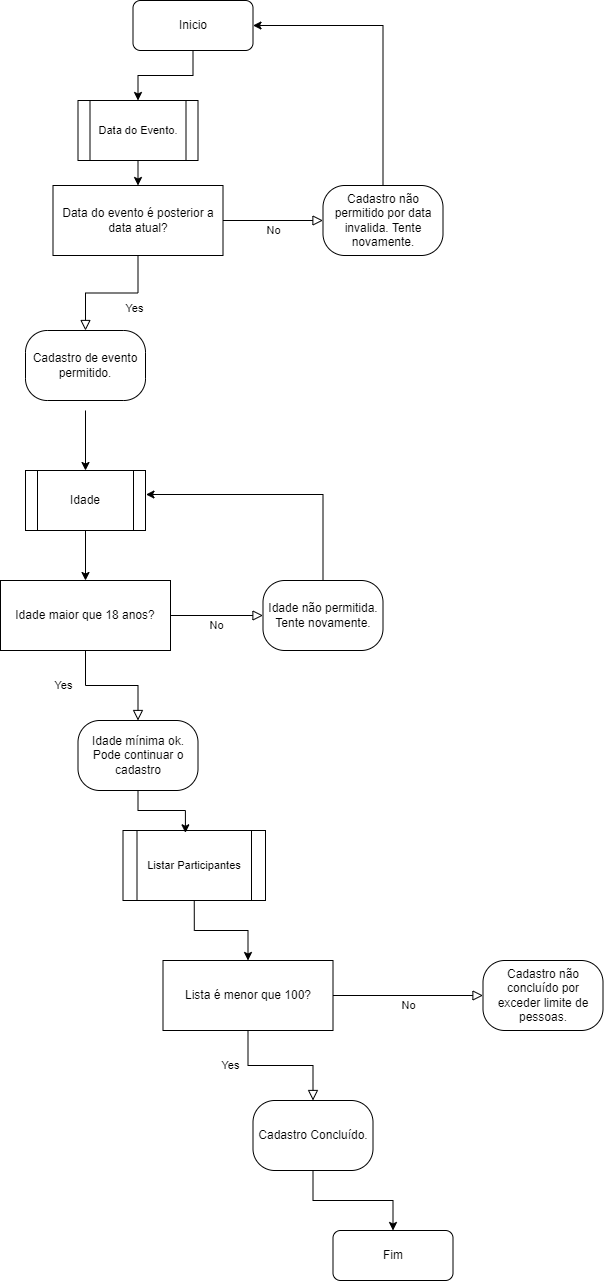

The diagram above was exported from draw.io. Its source (the exported page's mxGraphModel, read from the mxfile embedded in the PNG):
<mxGraphModel dx="868" dy="450" grid="1" gridSize="10" guides="1" tooltips="1" connect="1" arrows="1" fold="1" page="1" pageScale="1" pageWidth="827" pageHeight="1169" math="0" shadow="0">
  <root>
    <mxCell id="0" />
    <mxCell id="1" parent="0" />
    <mxCell id="iU7r06by8EFPNfvVYFzs-1" style="edgeStyle=orthogonalEdgeStyle;rounded=0;orthogonalLoop=1;jettySize=auto;html=1;exitX=0.5;exitY=1;exitDx=0;exitDy=0;fontSize=11;" edge="1" parent="1" source="iU7r06by8EFPNfvVYFzs-2" target="iU7r06by8EFPNfvVYFzs-11">
      <mxGeometry relative="1" as="geometry" />
    </mxCell>
    <mxCell id="iU7r06by8EFPNfvVYFzs-2" value="Inicio" style="rounded=1;whiteSpace=wrap;html=1;fontSize=12;glass=0;strokeWidth=1;shadow=0;" vertex="1" parent="1">
      <mxGeometry x="192.5" y="40" width="120" height="50" as="geometry" />
    </mxCell>
    <mxCell id="iU7r06by8EFPNfvVYFzs-3" value="Yes" style="rounded=0;html=1;jettySize=auto;orthogonalLoop=1;fontSize=11;endArrow=block;endFill=0;endSize=8;strokeWidth=1;shadow=0;labelBackgroundColor=none;edgeStyle=orthogonalEdgeStyle;" edge="1" parent="1" source="iU7r06by8EFPNfvVYFzs-7">
      <mxGeometry x="-0.3548" y="15" relative="1" as="geometry">
        <mxPoint as="offset" />
        <mxPoint x="262.5" y="440" as="sourcePoint" />
        <mxPoint x="145" y="370" as="targetPoint" />
      </mxGeometry>
    </mxCell>
    <mxCell id="iU7r06by8EFPNfvVYFzs-4" style="edgeStyle=orthogonalEdgeStyle;rounded=0;orthogonalLoop=1;jettySize=auto;html=1;exitX=0.5;exitY=0;exitDx=0;exitDy=0;fontSize=11;entryX=1;entryY=0.5;entryDx=0;entryDy=0;" edge="1" parent="1" source="iU7r06by8EFPNfvVYFzs-5" target="iU7r06by8EFPNfvVYFzs-2">
      <mxGeometry relative="1" as="geometry">
        <mxPoint x="442.5" y="60" as="targetPoint" />
      </mxGeometry>
    </mxCell>
    <mxCell id="iU7r06by8EFPNfvVYFzs-5" value="Cadastro não permitido por data invalida. Tente novamente." style="rounded=1;whiteSpace=wrap;html=1;fontSize=12;glass=0;strokeWidth=1;shadow=0;arcSize=31;" vertex="1" parent="1">
      <mxGeometry x="382.5" y="225" width="120" height="70" as="geometry" />
    </mxCell>
    <mxCell id="iU7r06by8EFPNfvVYFzs-6" style="edgeStyle=orthogonalEdgeStyle;rounded=0;orthogonalLoop=1;jettySize=auto;html=1;exitX=0.5;exitY=1;exitDx=0;exitDy=0;entryX=0.5;entryY=0;entryDx=0;entryDy=0;fontSize=11;" edge="1" parent="1" target="iU7r06by8EFPNfvVYFzs-14">
      <mxGeometry relative="1" as="geometry">
        <mxPoint x="145" y="450" as="sourcePoint" />
      </mxGeometry>
    </mxCell>
    <mxCell id="iU7r06by8EFPNfvVYFzs-7" value="Data do evento é posterior a data atual?" style="shape=parallelogram;perimeter=parallelogramPerimeter;whiteSpace=wrap;html=1;fixedSize=1;size=0;" vertex="1" parent="1">
      <mxGeometry x="112.5" y="225" width="170" height="70" as="geometry" />
    </mxCell>
    <mxCell id="iU7r06by8EFPNfvVYFzs-8" style="edgeStyle=orthogonalEdgeStyle;rounded=0;orthogonalLoop=1;jettySize=auto;html=1;exitX=0.5;exitY=1;exitDx=0;exitDy=0;fontSize=12;" edge="1" parent="1" source="iU7r06by8EFPNfvVYFzs-9" target="iU7r06by8EFPNfvVYFzs-23">
      <mxGeometry relative="1" as="geometry" />
    </mxCell>
    <mxCell id="iU7r06by8EFPNfvVYFzs-9" value="Listar Participantes" style="shape=process;whiteSpace=wrap;html=1;backgroundOutline=1;fontSize=11;" vertex="1" parent="1">
      <mxGeometry x="182.5" y="870" width="142.5" height="70" as="geometry" />
    </mxCell>
    <mxCell id="iU7r06by8EFPNfvVYFzs-10" style="edgeStyle=none;rounded=0;orthogonalLoop=1;jettySize=auto;html=1;exitX=0.5;exitY=1;exitDx=0;exitDy=0;entryX=0.5;entryY=0;entryDx=0;entryDy=0;fontSize=11;" edge="1" parent="1" source="iU7r06by8EFPNfvVYFzs-11" target="iU7r06by8EFPNfvVYFzs-7">
      <mxGeometry relative="1" as="geometry" />
    </mxCell>
    <mxCell id="iU7r06by8EFPNfvVYFzs-11" value="Data do Evento." style="shape=process;whiteSpace=wrap;html=1;backgroundOutline=1;fontSize=11;" vertex="1" parent="1">
      <mxGeometry x="137.5" y="140" width="120" height="60" as="geometry" />
    </mxCell>
    <mxCell id="iU7r06by8EFPNfvVYFzs-12" value="No" style="rounded=0;html=1;jettySize=auto;orthogonalLoop=1;fontSize=11;endArrow=block;endFill=0;endSize=8;strokeWidth=1;shadow=0;labelBackgroundColor=none;edgeStyle=orthogonalEdgeStyle;exitX=1;exitY=0.5;exitDx=0;exitDy=0;entryX=0;entryY=0.5;entryDx=0;entryDy=0;" edge="1" parent="1" source="iU7r06by8EFPNfvVYFzs-7" target="iU7r06by8EFPNfvVYFzs-5">
      <mxGeometry y="-10" relative="1" as="geometry">
        <mxPoint as="offset" />
        <mxPoint x="352.5" y="270" as="sourcePoint" />
        <mxPoint x="382.5" y="260" as="targetPoint" />
        <Array as="points">
          <mxPoint x="362.5" y="260" />
          <mxPoint x="362.5" y="260" />
        </Array>
      </mxGeometry>
    </mxCell>
    <mxCell id="iU7r06by8EFPNfvVYFzs-13" style="edgeStyle=orthogonalEdgeStyle;rounded=0;orthogonalLoop=1;jettySize=auto;html=1;exitX=0.5;exitY=1;exitDx=0;exitDy=0;entryX=0.5;entryY=0;entryDx=0;entryDy=0;fontSize=12;" edge="1" parent="1" source="iU7r06by8EFPNfvVYFzs-14" target="iU7r06by8EFPNfvVYFzs-15">
      <mxGeometry relative="1" as="geometry" />
    </mxCell>
    <mxCell id="iU7r06by8EFPNfvVYFzs-14" value="&lt;font style=&quot;font-size: 12px&quot;&gt;Idade&lt;/font&gt;" style="shape=process;whiteSpace=wrap;html=1;backgroundOutline=1;fontSize=11;" vertex="1" parent="1">
      <mxGeometry x="85" y="510" width="120" height="60" as="geometry" />
    </mxCell>
    <mxCell id="iU7r06by8EFPNfvVYFzs-15" value="Idade maior que 18 anos?" style="shape=parallelogram;perimeter=parallelogramPerimeter;whiteSpace=wrap;html=1;fixedSize=1;size=0;" vertex="1" parent="1">
      <mxGeometry x="60" y="620" width="170" height="70" as="geometry" />
    </mxCell>
    <mxCell id="iU7r06by8EFPNfvVYFzs-16" value="Cadastro de evento permitido." style="rounded=1;whiteSpace=wrap;html=1;fontSize=12;glass=0;strokeWidth=1;shadow=0;arcSize=31;" vertex="1" parent="1">
      <mxGeometry x="85" y="370" width="120" height="70" as="geometry" />
    </mxCell>
    <mxCell id="iU7r06by8EFPNfvVYFzs-17" style="edgeStyle=orthogonalEdgeStyle;rounded=0;orthogonalLoop=1;jettySize=auto;html=1;exitX=0.5;exitY=1;exitDx=0;exitDy=0;entryX=0.438;entryY=0.033;entryDx=0;entryDy=0;entryPerimeter=0;fontSize=12;" edge="1" parent="1" source="iU7r06by8EFPNfvVYFzs-18" target="iU7r06by8EFPNfvVYFzs-9">
      <mxGeometry relative="1" as="geometry" />
    </mxCell>
    <mxCell id="iU7r06by8EFPNfvVYFzs-18" value="Idade mínima ok.&lt;br&gt;Pode continuar o cadastro" style="rounded=1;whiteSpace=wrap;html=1;fontSize=12;glass=0;strokeWidth=1;shadow=0;arcSize=31;" vertex="1" parent="1">
      <mxGeometry x="137.5" y="760" width="120" height="70" as="geometry" />
    </mxCell>
    <mxCell id="iU7r06by8EFPNfvVYFzs-19" style="edgeStyle=orthogonalEdgeStyle;rounded=0;orthogonalLoop=1;jettySize=auto;html=1;exitX=0.5;exitY=0;exitDx=0;exitDy=0;entryX=1.004;entryY=0.4;entryDx=0;entryDy=0;entryPerimeter=0;fontSize=12;" edge="1" parent="1" source="iU7r06by8EFPNfvVYFzs-20" target="iU7r06by8EFPNfvVYFzs-14">
      <mxGeometry relative="1" as="geometry" />
    </mxCell>
    <mxCell id="iU7r06by8EFPNfvVYFzs-20" value="Idade não permitida.&lt;br&gt;Tente novamente." style="rounded=1;whiteSpace=wrap;html=1;fontSize=12;glass=0;strokeWidth=1;shadow=0;arcSize=31;" vertex="1" parent="1">
      <mxGeometry x="322.5" y="620" width="120" height="70" as="geometry" />
    </mxCell>
    <mxCell id="iU7r06by8EFPNfvVYFzs-21" value="Yes" style="rounded=0;html=1;jettySize=auto;orthogonalLoop=1;fontSize=11;endArrow=block;endFill=0;endSize=8;strokeWidth=1;shadow=0;labelBackgroundColor=none;edgeStyle=orthogonalEdgeStyle;exitX=0.5;exitY=1;exitDx=0;exitDy=0;" edge="1" parent="1" source="iU7r06by8EFPNfvVYFzs-15" target="iU7r06by8EFPNfvVYFzs-18">
      <mxGeometry x="-0.4286" y="-22" relative="1" as="geometry">
        <mxPoint x="-22" y="-22" as="offset" />
        <mxPoint x="197.5" y="700" as="sourcePoint" />
        <mxPoint x="155.5" y="735" as="targetPoint" />
      </mxGeometry>
    </mxCell>
    <mxCell id="iU7r06by8EFPNfvVYFzs-22" value="No" style="rounded=0;html=1;jettySize=auto;orthogonalLoop=1;fontSize=11;endArrow=block;endFill=0;endSize=8;strokeWidth=1;shadow=0;labelBackgroundColor=none;edgeStyle=orthogonalEdgeStyle;exitX=1;exitY=0.5;exitDx=0;exitDy=0;entryX=0;entryY=0.5;entryDx=0;entryDy=0;" edge="1" parent="1" source="iU7r06by8EFPNfvVYFzs-15" target="iU7r06by8EFPNfvVYFzs-20">
      <mxGeometry y="-10" relative="1" as="geometry">
        <mxPoint as="offset" />
        <mxPoint x="292.5" y="270" as="sourcePoint" />
        <mxPoint x="392.5" y="270" as="targetPoint" />
        <Array as="points">
          <mxPoint x="272.5" y="655" />
          <mxPoint x="272.5" y="655" />
        </Array>
      </mxGeometry>
    </mxCell>
    <mxCell id="iU7r06by8EFPNfvVYFzs-23" value="Lista é menor que 100?" style="shape=parallelogram;perimeter=parallelogramPerimeter;whiteSpace=wrap;html=1;fixedSize=1;size=0;" vertex="1" parent="1">
      <mxGeometry x="222.5" y="1000" width="170" height="70" as="geometry" />
    </mxCell>
    <mxCell id="iU7r06by8EFPNfvVYFzs-24" value="Cadastro não concluído por exceder limite de pessoas." style="rounded=1;whiteSpace=wrap;html=1;fontSize=12;glass=0;strokeWidth=1;shadow=0;arcSize=31;" vertex="1" parent="1">
      <mxGeometry x="542.5" y="1000" width="120" height="70" as="geometry" />
    </mxCell>
    <mxCell id="iU7r06by8EFPNfvVYFzs-25" style="edgeStyle=orthogonalEdgeStyle;rounded=0;orthogonalLoop=1;jettySize=auto;html=1;exitX=0.5;exitY=1;exitDx=0;exitDy=0;entryX=0.5;entryY=0;entryDx=0;entryDy=0;fontSize=12;" edge="1" parent="1" source="iU7r06by8EFPNfvVYFzs-26" target="iU7r06by8EFPNfvVYFzs-29">
      <mxGeometry relative="1" as="geometry" />
    </mxCell>
    <mxCell id="iU7r06by8EFPNfvVYFzs-26" value="Cadastro Concluído." style="rounded=1;whiteSpace=wrap;html=1;fontSize=12;glass=0;strokeWidth=1;shadow=0;arcSize=31;" vertex="1" parent="1">
      <mxGeometry x="312.5" y="1140" width="120" height="70" as="geometry" />
    </mxCell>
    <mxCell id="iU7r06by8EFPNfvVYFzs-27" value="Yes" style="rounded=0;html=1;jettySize=auto;orthogonalLoop=1;fontSize=11;endArrow=block;endFill=0;endSize=8;strokeWidth=1;shadow=0;labelBackgroundColor=none;edgeStyle=orthogonalEdgeStyle;exitX=0.5;exitY=1;exitDx=0;exitDy=0;entryX=0.5;entryY=0;entryDx=0;entryDy=0;" edge="1" parent="1" source="iU7r06by8EFPNfvVYFzs-23" target="iU7r06by8EFPNfvVYFzs-26">
      <mxGeometry x="-0.4286" y="-22" relative="1" as="geometry">
        <mxPoint x="-22" y="-22" as="offset" />
        <mxPoint x="155" y="700" as="sourcePoint" />
        <mxPoint x="322.5" y="1184" as="targetPoint" />
      </mxGeometry>
    </mxCell>
    <mxCell id="iU7r06by8EFPNfvVYFzs-28" value="No" style="rounded=0;html=1;jettySize=auto;orthogonalLoop=1;fontSize=11;endArrow=block;endFill=0;endSize=8;strokeWidth=1;shadow=0;labelBackgroundColor=none;edgeStyle=orthogonalEdgeStyle;entryX=0;entryY=0.5;entryDx=0;entryDy=0;exitX=1;exitY=0.5;exitDx=0;exitDy=0;" edge="1" parent="1" source="iU7r06by8EFPNfvVYFzs-23" target="iU7r06by8EFPNfvVYFzs-24">
      <mxGeometry y="-10" relative="1" as="geometry">
        <mxPoint as="offset" />
        <mxPoint x="542.5" y="850" as="sourcePoint" />
        <mxPoint x="512.5" y="972" as="targetPoint" />
        <Array as="points">
          <mxPoint x="472.5" y="1035" />
          <mxPoint x="472.5" y="1035" />
        </Array>
      </mxGeometry>
    </mxCell>
    <mxCell id="iU7r06by8EFPNfvVYFzs-29" value="Fim" style="rounded=1;whiteSpace=wrap;html=1;fontSize=12;glass=0;strokeWidth=1;shadow=0;" vertex="1" parent="1">
      <mxGeometry x="392.5" y="1270" width="120" height="50" as="geometry" />
    </mxCell>
  </root>
</mxGraphModel>